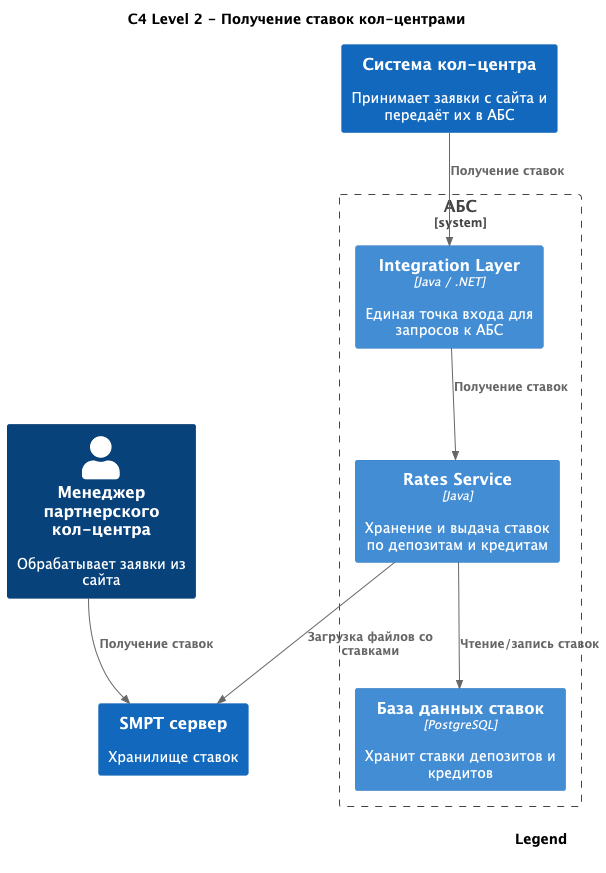

The diagram above was rendered by PlantUML. Its source (embedded in the PNG):
@startuml
!includeurl https://raw.githubusercontent.com/plantuml-stdlib/C4-PlantUML/master/C4_Container.puml
SHOW_LEGEND()

title C4 Level 2 - Получение ставок кол-центрами

Person(partner_callcenter, "Менеджер партнерского кол-центра", "Обрабатывает заявки из сайта")

System(callcenter_system, "Система кол-центра", "Принимает заявки с сайта и передаёт их в АБС")

System_Boundary(abs, "АБС") {
    Container(abs_il, "Integration Layer", "Java / .NET", "Единая точка входа для запросов к АБС")
    Container(rates, "Rates Service", "Java", "Хранение и выдача ставок по депозитам и кредитам")
    Container(rates_db, "База данных ставок", "PostgreSQL", "Хранит ставки депозитов и кредитов")
}

System(smtp_server, "SMPT сервер", "Хранилище ставок")

' Взаимодействие внутри АБС
Rel(abs_il, rates, "Получение ставок")
Rel(rates, rates_db, "Чтение/запись ставок")
Rel(rates, smtp_server, "Загрузка файлов со ставками")


' Взаимодействие кол-центра
Rel(partner_callcenter, smtp_server, "Получение ставок")
Rel(callcenter_system, abs_il, "Получение ставок")

@enduml